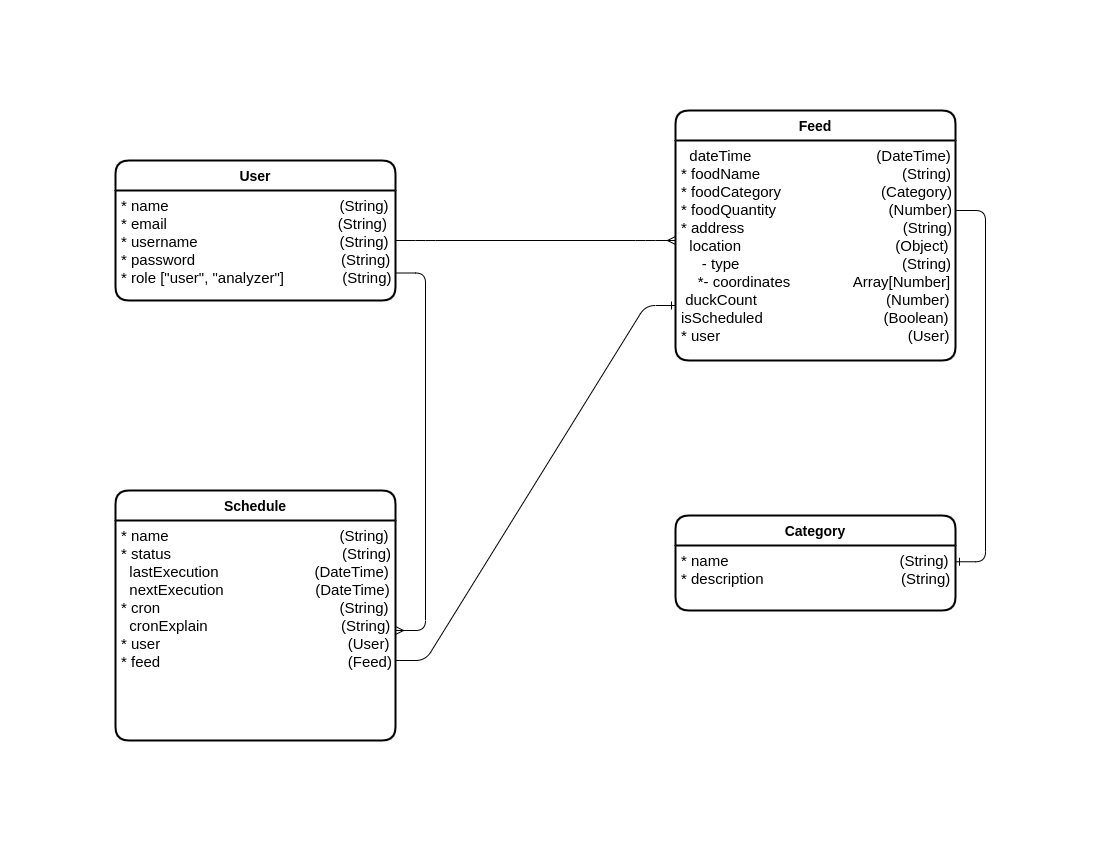

The diagram above was exported from draw.io. Its source (the exported page's mxGraphModel, read from the mxfile embedded in the PNG):
<mxGraphModel dx="1422" dy="833" grid="1" gridSize="10" guides="1" tooltips="1" connect="1" arrows="1" fold="1" page="1" pageScale="1" pageWidth="1100" pageHeight="850" math="0" shadow="0" extFonts="Permanent Marker^https://fonts.googleapis.com/css?family=Permanent+Marker">
  <root>
    <mxCell id="0" />
    <mxCell id="1" parent="0" />
    <mxCell id="-P3OnnB4gSXffzOfpeUQ-18" value="User" style="swimlane;childLayout=stackLayout;horizontal=1;startSize=30;horizontalStack=0;rounded=1;fontSize=14;fontStyle=1;strokeWidth=2;resizeParent=0;resizeLast=1;shadow=0;dashed=0;align=center;" vertex="1" parent="1">
      <mxGeometry x="115" y="160" width="280" height="140" as="geometry" />
    </mxCell>
    <mxCell id="-P3OnnB4gSXffzOfpeUQ-19" value="* name                                         (String)&#10;* email                                         (String)&#10;* username                                  (String)&#10;* password                                   (String)&#10;* role [&quot;user&quot;, &quot;analyzer&quot;]              (String)" style="align=left;strokeColor=none;fillColor=none;spacingLeft=4;fontSize=15;verticalAlign=top;resizable=0;rotatable=0;part=1;" vertex="1" parent="-P3OnnB4gSXffzOfpeUQ-18">
      <mxGeometry y="30" width="280" height="110" as="geometry" />
    </mxCell>
    <mxCell id="-P3OnnB4gSXffzOfpeUQ-20" value="Feed" style="swimlane;childLayout=stackLayout;horizontal=1;startSize=30;horizontalStack=0;rounded=1;fontSize=14;fontStyle=1;strokeWidth=2;resizeParent=0;resizeLast=1;shadow=0;dashed=0;align=center;" vertex="1" parent="1">
      <mxGeometry x="675" y="110" width="280" height="250" as="geometry" />
    </mxCell>
    <mxCell id="-P3OnnB4gSXffzOfpeUQ-21" value="  dateTime                              (DateTime)&#10;* foodName                                  (String)&#10;* foodCategory                        (Category)&#10;* foodQuantity                           (Number)&#10;* address                                      (String)&#10;  location                                     (Object)&#10;     - type                                       (String)&#10;    *- coordinates               Array[Number]&#10; duckCount                               (Number)&#10;isScheduled                             (Boolean)&#10;* user                                             (User)" style="align=left;strokeColor=none;fillColor=none;spacingLeft=4;fontSize=15;verticalAlign=top;resizable=0;rotatable=0;part=1;" vertex="1" parent="-P3OnnB4gSXffzOfpeUQ-20">
      <mxGeometry y="30" width="280" height="220" as="geometry" />
    </mxCell>
    <mxCell id="-P3OnnB4gSXffzOfpeUQ-28" value="" style="edgeStyle=entityRelationEdgeStyle;fontSize=12;html=1;endArrow=ERmany;" edge="1" parent="1">
      <mxGeometry width="100" height="100" relative="1" as="geometry">
        <mxPoint x="395" y="240" as="sourcePoint" />
        <mxPoint x="675" y="240" as="targetPoint" />
      </mxGeometry>
    </mxCell>
    <mxCell id="-P3OnnB4gSXffzOfpeUQ-30" value="Schedule" style="swimlane;childLayout=stackLayout;horizontal=1;startSize=30;horizontalStack=0;rounded=1;fontSize=14;fontStyle=1;strokeWidth=2;resizeParent=0;resizeLast=1;shadow=0;dashed=0;align=center;" vertex="1" parent="1">
      <mxGeometry x="115" y="490" width="280" height="250" as="geometry" />
    </mxCell>
    <mxCell id="-P3OnnB4gSXffzOfpeUQ-31" value="* name                                         (String)&#10;* status                                         (String)&#10;  lastExecution                       (DateTime)&#10;  nextExecution                      (DateTime)&#10;* cron                                           (String)&#10;  cronExplain                                (String)&#10;* user                                             (User)&#10;* feed                                             (Feed)" style="align=left;strokeColor=none;fillColor=none;spacingLeft=4;fontSize=15;verticalAlign=top;resizable=0;rotatable=0;part=1;" vertex="1" parent="-P3OnnB4gSXffzOfpeUQ-30">
      <mxGeometry y="30" width="280" height="220" as="geometry" />
    </mxCell>
    <mxCell id="-P3OnnB4gSXffzOfpeUQ-32" value="" style="edgeStyle=entityRelationEdgeStyle;fontSize=12;html=1;endArrow=ERone;endFill=1;entryX=0;entryY=0.75;entryDx=0;entryDy=0;" edge="1" parent="1" target="-P3OnnB4gSXffzOfpeUQ-21">
      <mxGeometry width="100" height="100" relative="1" as="geometry">
        <mxPoint x="395" y="660" as="sourcePoint" />
        <mxPoint x="675" y="470" as="targetPoint" />
      </mxGeometry>
    </mxCell>
    <mxCell id="-P3OnnB4gSXffzOfpeUQ-39" value="" style="edgeStyle=entityRelationEdgeStyle;fontSize=12;html=1;endArrow=ERmany;exitX=1;exitY=0.75;exitDx=0;exitDy=0;entryX=1;entryY=0.5;entryDx=0;entryDy=0;" edge="1" parent="1" source="-P3OnnB4gSXffzOfpeUQ-19" target="-P3OnnB4gSXffzOfpeUQ-31">
      <mxGeometry width="100" height="100" relative="1" as="geometry">
        <mxPoint x="575" y="570" as="sourcePoint" />
        <mxPoint x="675" y="470" as="targetPoint" />
      </mxGeometry>
    </mxCell>
    <mxCell id="-P3OnnB4gSXffzOfpeUQ-40" value="Category" style="swimlane;childLayout=stackLayout;horizontal=1;startSize=30;horizontalStack=0;rounded=1;fontSize=14;fontStyle=1;strokeWidth=2;resizeParent=0;resizeLast=1;shadow=0;dashed=0;align=center;" vertex="1" parent="1">
      <mxGeometry x="675" y="515" width="280" height="95" as="geometry" />
    </mxCell>
    <mxCell id="-P3OnnB4gSXffzOfpeUQ-41" value="* name                                         (String)&#10;* description                                 (String)" style="align=left;strokeColor=none;fillColor=none;spacingLeft=4;fontSize=15;verticalAlign=top;resizable=0;rotatable=0;part=1;" vertex="1" parent="-P3OnnB4gSXffzOfpeUQ-40">
      <mxGeometry y="30" width="280" height="65" as="geometry" />
    </mxCell>
    <mxCell id="-P3OnnB4gSXffzOfpeUQ-43" value="" style="edgeStyle=entityRelationEdgeStyle;fontSize=12;html=1;endArrow=ERone;endFill=1;entryX=1;entryY=0.25;entryDx=0;entryDy=0;" edge="1" parent="1" target="-P3OnnB4gSXffzOfpeUQ-41">
      <mxGeometry width="100" height="100" relative="1" as="geometry">
        <mxPoint x="955" y="210" as="sourcePoint" />
        <mxPoint x="1055" y="110" as="targetPoint" />
      </mxGeometry>
    </mxCell>
  </root>
</mxGraphModel>